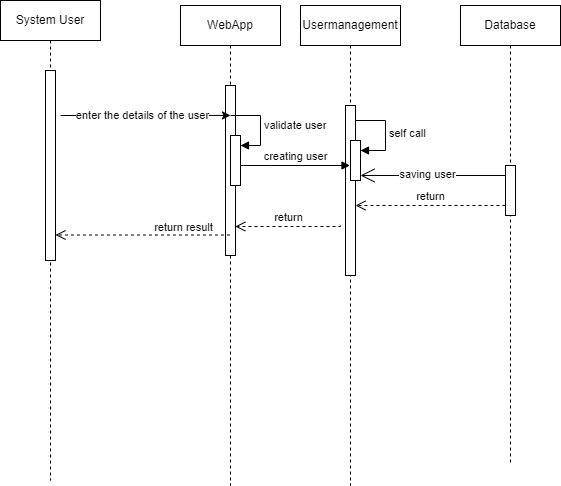

The diagram above was exported from draw.io. Its source (the exported page's mxGraphModel, read from the mxfile embedded in the PNG):
<mxGraphModel dx="1050" dy="574" grid="1" gridSize="10" guides="1" tooltips="1" connect="1" arrows="1" fold="1" page="1" pageScale="1" pageWidth="850" pageHeight="1100" math="0" shadow="0">
  <root>
    <mxCell id="0" />
    <mxCell id="1" parent="0" />
    <mxCell id="aM9ryv3xv72pqoxQDRHE-1" value="System User" style="shape=umlLifeline;perimeter=lifelinePerimeter;whiteSpace=wrap;html=1;container=0;dropTarget=0;collapsible=0;recursiveResize=0;outlineConnect=0;portConstraint=eastwest;newEdgeStyle={&quot;edgeStyle&quot;:&quot;elbowEdgeStyle&quot;,&quot;elbow&quot;:&quot;vertical&quot;,&quot;curved&quot;:0,&quot;rounded&quot;:0};" parent="1" vertex="1">
      <mxGeometry x="40" y="35" width="100" height="480" as="geometry" />
    </mxCell>
    <mxCell id="aM9ryv3xv72pqoxQDRHE-2" value="" style="html=1;points=[];perimeter=orthogonalPerimeter;outlineConnect=0;targetShapes=umlLifeline;portConstraint=eastwest;newEdgeStyle={&quot;edgeStyle&quot;:&quot;elbowEdgeStyle&quot;,&quot;elbow&quot;:&quot;vertical&quot;,&quot;curved&quot;:0,&quot;rounded&quot;:0};" parent="aM9ryv3xv72pqoxQDRHE-1" vertex="1">
      <mxGeometry x="45" y="70" width="10" height="190" as="geometry" />
    </mxCell>
    <mxCell id="aM9ryv3xv72pqoxQDRHE-5" value="WebApp" style="shape=umlLifeline;perimeter=lifelinePerimeter;whiteSpace=wrap;html=1;container=0;dropTarget=0;collapsible=0;recursiveResize=0;outlineConnect=0;portConstraint=eastwest;newEdgeStyle={&quot;edgeStyle&quot;:&quot;elbowEdgeStyle&quot;,&quot;elbow&quot;:&quot;vertical&quot;,&quot;curved&quot;:0,&quot;rounded&quot;:0};" parent="1" vertex="1">
      <mxGeometry x="220" y="40" width="100" height="480" as="geometry" />
    </mxCell>
    <mxCell id="aM9ryv3xv72pqoxQDRHE-6" value="" style="html=1;points=[];perimeter=orthogonalPerimeter;outlineConnect=0;targetShapes=umlLifeline;portConstraint=eastwest;newEdgeStyle={&quot;edgeStyle&quot;:&quot;elbowEdgeStyle&quot;,&quot;elbow&quot;:&quot;vertical&quot;,&quot;curved&quot;:0,&quot;rounded&quot;:0};" parent="aM9ryv3xv72pqoxQDRHE-5" vertex="1">
      <mxGeometry x="45" y="80" width="10" height="170" as="geometry" />
    </mxCell>
    <mxCell id="jSjF2QzCg8-hSbnxkSWs-18" value="" style="html=1;points=[];perimeter=orthogonalPerimeter;outlineConnect=0;targetShapes=umlLifeline;portConstraint=eastwest;newEdgeStyle={&quot;edgeStyle&quot;:&quot;elbowEdgeStyle&quot;,&quot;elbow&quot;:&quot;vertical&quot;,&quot;curved&quot;:0,&quot;rounded&quot;:0};direction=south;" vertex="1" parent="aM9ryv3xv72pqoxQDRHE-5">
      <mxGeometry x="50" y="130" width="10" height="50" as="geometry" />
    </mxCell>
    <mxCell id="jSjF2QzCg8-hSbnxkSWs-2" value="Usermanagement" style="shape=umlLifeline;perimeter=lifelinePerimeter;whiteSpace=wrap;html=1;container=0;dropTarget=0;collapsible=0;recursiveResize=0;outlineConnect=0;portConstraint=eastwest;newEdgeStyle={&quot;edgeStyle&quot;:&quot;elbowEdgeStyle&quot;,&quot;elbow&quot;:&quot;vertical&quot;,&quot;curved&quot;:0,&quot;rounded&quot;:0};" vertex="1" parent="1">
      <mxGeometry x="340" y="40" width="100" height="480" as="geometry" />
    </mxCell>
    <mxCell id="jSjF2QzCg8-hSbnxkSWs-3" value="" style="html=1;points=[];perimeter=orthogonalPerimeter;outlineConnect=0;targetShapes=umlLifeline;portConstraint=eastwest;newEdgeStyle={&quot;edgeStyle&quot;:&quot;elbowEdgeStyle&quot;,&quot;elbow&quot;:&quot;vertical&quot;,&quot;curved&quot;:0,&quot;rounded&quot;:0};" vertex="1" parent="jSjF2QzCg8-hSbnxkSWs-2">
      <mxGeometry x="45" y="100" width="10" height="170" as="geometry" />
    </mxCell>
    <mxCell id="jSjF2QzCg8-hSbnxkSWs-29" value="" style="html=1;points=[];perimeter=orthogonalPerimeter;outlineConnect=0;targetShapes=umlLifeline;portConstraint=eastwest;newEdgeStyle={&quot;edgeStyle&quot;:&quot;elbowEdgeStyle&quot;,&quot;elbow&quot;:&quot;vertical&quot;,&quot;curved&quot;:0,&quot;rounded&quot;:0};" vertex="1" parent="jSjF2QzCg8-hSbnxkSWs-2">
      <mxGeometry x="50" y="135" width="10" height="40" as="geometry" />
    </mxCell>
    <mxCell id="jSjF2QzCg8-hSbnxkSWs-30" value="self call" style="html=1;align=left;spacingLeft=2;endArrow=block;rounded=0;edgeStyle=orthogonalEdgeStyle;curved=0;rounded=0;" edge="1" target="jSjF2QzCg8-hSbnxkSWs-29" parent="jSjF2QzCg8-hSbnxkSWs-2">
      <mxGeometry relative="1" as="geometry">
        <mxPoint x="55" y="115" as="sourcePoint" />
        <Array as="points">
          <mxPoint x="85" y="145" />
        </Array>
      </mxGeometry>
    </mxCell>
    <mxCell id="jSjF2QzCg8-hSbnxkSWs-4" value="Database" style="shape=umlLifeline;perimeter=lifelinePerimeter;whiteSpace=wrap;html=1;container=0;dropTarget=0;collapsible=0;recursiveResize=0;outlineConnect=0;portConstraint=eastwest;newEdgeStyle={&quot;edgeStyle&quot;:&quot;elbowEdgeStyle&quot;,&quot;elbow&quot;:&quot;vertical&quot;,&quot;curved&quot;:0,&quot;rounded&quot;:0};" vertex="1" parent="1">
      <mxGeometry x="500" y="40" width="100" height="460" as="geometry" />
    </mxCell>
    <mxCell id="jSjF2QzCg8-hSbnxkSWs-48" value="" style="html=1;points=[];perimeter=orthogonalPerimeter;outlineConnect=0;targetShapes=umlLifeline;portConstraint=eastwest;newEdgeStyle={&quot;edgeStyle&quot;:&quot;elbowEdgeStyle&quot;,&quot;elbow&quot;:&quot;vertical&quot;,&quot;curved&quot;:0,&quot;rounded&quot;:0};" vertex="1" parent="jSjF2QzCg8-hSbnxkSWs-4">
      <mxGeometry x="45" y="160" width="10" height="50" as="geometry" />
    </mxCell>
    <mxCell id="jSjF2QzCg8-hSbnxkSWs-6" value="" style="endArrow=classic;html=1;rounded=0;entryX=0.5;entryY=0.176;entryDx=0;entryDy=0;entryPerimeter=0;" edge="1" parent="1" target="aM9ryv3xv72pqoxQDRHE-6">
      <mxGeometry width="50" height="50" relative="1" as="geometry">
        <mxPoint x="100" y="150" as="sourcePoint" />
        <mxPoint x="260" y="150" as="targetPoint" />
      </mxGeometry>
    </mxCell>
    <mxCell id="jSjF2QzCg8-hSbnxkSWs-7" value="enter the details of the user" style="edgeLabel;html=1;align=center;verticalAlign=middle;resizable=0;points=[];" vertex="1" connectable="0" parent="jSjF2QzCg8-hSbnxkSWs-6">
      <mxGeometry x="-0.0376" relative="1" as="geometry">
        <mxPoint as="offset" />
      </mxGeometry>
    </mxCell>
    <mxCell id="jSjF2QzCg8-hSbnxkSWs-19" value="validate user" style="html=1;align=left;spacingLeft=2;endArrow=block;rounded=0;edgeStyle=orthogonalEdgeStyle;curved=0;rounded=0;" edge="1" parent="1">
      <mxGeometry relative="1" as="geometry">
        <mxPoint x="270" y="150" as="sourcePoint" />
        <Array as="points">
          <mxPoint x="300" y="150" />
          <mxPoint x="300" y="180" />
        </Array>
        <mxPoint x="280" y="180" as="targetPoint" />
      </mxGeometry>
    </mxCell>
    <mxCell id="jSjF2QzCg8-hSbnxkSWs-23" value="creating user" style="html=1;verticalAlign=bottom;endArrow=block;edgeStyle=elbowEdgeStyle;elbow=vertical;curved=0;rounded=0;" edge="1" parent="1" target="jSjF2QzCg8-hSbnxkSWs-2">
      <mxGeometry width="80" relative="1" as="geometry">
        <mxPoint x="280" y="200" as="sourcePoint" />
        <mxPoint x="370" y="200" as="targetPoint" />
      </mxGeometry>
    </mxCell>
    <mxCell id="jSjF2QzCg8-hSbnxkSWs-50" value="return" style="html=1;verticalAlign=bottom;endArrow=open;dashed=1;endSize=8;edgeStyle=elbowEdgeStyle;elbow=vertical;curved=0;rounded=0;" edge="1" source="jSjF2QzCg8-hSbnxkSWs-48" parent="1" target="jSjF2QzCg8-hSbnxkSWs-3">
      <mxGeometry relative="1" as="geometry">
        <mxPoint x="400" y="240" as="targetPoint" />
        <Array as="points">
          <mxPoint x="500" y="240" />
        </Array>
      </mxGeometry>
    </mxCell>
    <mxCell id="jSjF2QzCg8-hSbnxkSWs-55" value="" style="endArrow=open;endFill=1;endSize=12;html=1;rounded=0;" edge="1" parent="1" source="jSjF2QzCg8-hSbnxkSWs-48">
      <mxGeometry width="160" relative="1" as="geometry">
        <mxPoint x="540" y="210" as="sourcePoint" />
        <mxPoint x="400" y="210" as="targetPoint" />
      </mxGeometry>
    </mxCell>
    <mxCell id="jSjF2QzCg8-hSbnxkSWs-56" value="saving user" style="edgeLabel;html=1;align=center;verticalAlign=middle;resizable=0;points=[];" vertex="1" connectable="0" parent="jSjF2QzCg8-hSbnxkSWs-55">
      <mxGeometry x="0.088" y="-2" relative="1" as="geometry">
        <mxPoint as="offset" />
      </mxGeometry>
    </mxCell>
    <mxCell id="jSjF2QzCg8-hSbnxkSWs-57" value="return" style="html=1;verticalAlign=bottom;endArrow=open;dashed=1;endSize=8;edgeStyle=elbowEdgeStyle;elbow=vertical;curved=0;rounded=0;entryX=0.98;entryY=0.831;entryDx=0;entryDy=0;entryPerimeter=0;" edge="1" parent="1" target="aM9ryv3xv72pqoxQDRHE-6">
      <mxGeometry relative="1" as="geometry">
        <mxPoint x="280" y="260" as="targetPoint" />
        <mxPoint x="380" y="260" as="sourcePoint" />
        <Array as="points" />
      </mxGeometry>
    </mxCell>
    <mxCell id="jSjF2QzCg8-hSbnxkSWs-59" value="return result" style="html=1;verticalAlign=bottom;endArrow=open;dashed=1;endSize=8;edgeStyle=elbowEdgeStyle;elbow=vertical;curved=0;rounded=0;" edge="1" parent="1" source="aM9ryv3xv72pqoxQDRHE-5" target="aM9ryv3xv72pqoxQDRHE-2">
      <mxGeometry x="-0.4667" y="1" relative="1" as="geometry">
        <mxPoint x="100" y="270" as="targetPoint" />
        <mxPoint x="240" y="269.5" as="sourcePoint" />
        <Array as="points">
          <mxPoint x="195" y="269.5" />
        </Array>
        <mxPoint as="offset" />
      </mxGeometry>
    </mxCell>
  </root>
</mxGraphModel>